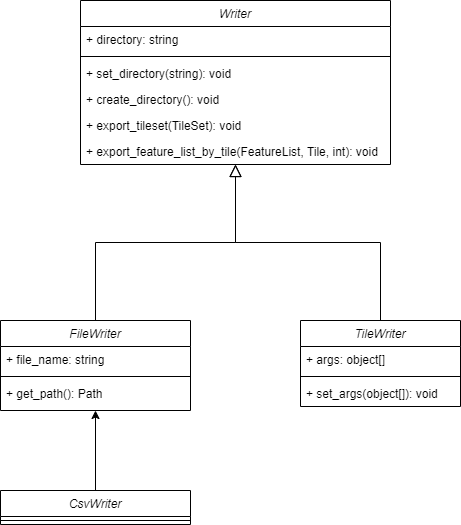

The diagram above was exported from draw.io. Its source (the exported page's mxGraphModel, read from the mxfile embedded in the PNG):
<mxGraphModel dx="711" dy="813" grid="1" gridSize="10" guides="1" tooltips="1" connect="1" arrows="1" fold="1" page="1" pageScale="1" pageWidth="827" pageHeight="1169" math="0" shadow="0">
  <root>
    <mxCell id="WIyWlLk6GJQsqaUBKTNV-0" />
    <mxCell id="WIyWlLk6GJQsqaUBKTNV-1" parent="WIyWlLk6GJQsqaUBKTNV-0" />
    <mxCell id="zkfFHV4jXpPFQw0GAbJ--0" value="Writer" style="swimlane;fontStyle=2;align=center;verticalAlign=top;childLayout=stackLayout;horizontal=1;startSize=26;horizontalStack=0;resizeParent=1;resizeLast=0;collapsible=1;marginBottom=0;rounded=0;shadow=0;strokeWidth=1;" parent="WIyWlLk6GJQsqaUBKTNV-1" vertex="1">
      <mxGeometry x="220" y="120" width="310" height="164" as="geometry">
        <mxRectangle x="230" y="140" width="160" height="26" as="alternateBounds" />
      </mxGeometry>
    </mxCell>
    <mxCell id="zkfFHV4jXpPFQw0GAbJ--1" value="+ directory: string" style="text;align=left;verticalAlign=top;spacingLeft=4;spacingRight=4;overflow=hidden;rotatable=0;points=[[0,0.5],[1,0.5]];portConstraint=eastwest;" parent="zkfFHV4jXpPFQw0GAbJ--0" vertex="1">
      <mxGeometry y="26" width="310" height="26" as="geometry" />
    </mxCell>
    <mxCell id="zkfFHV4jXpPFQw0GAbJ--4" value="" style="line;html=1;strokeWidth=1;align=left;verticalAlign=middle;spacingTop=-1;spacingLeft=3;spacingRight=3;rotatable=0;labelPosition=right;points=[];portConstraint=eastwest;" parent="zkfFHV4jXpPFQw0GAbJ--0" vertex="1">
      <mxGeometry y="52" width="310" height="8" as="geometry" />
    </mxCell>
    <mxCell id="zRCZS3LzI9z3NhVBTbYc-1" value="+ set_directory(string): void" style="text;align=left;verticalAlign=top;spacingLeft=4;spacingRight=4;overflow=hidden;rotatable=0;points=[[0,0.5],[1,0.5]];portConstraint=eastwest;rounded=0;shadow=0;html=0;" parent="zkfFHV4jXpPFQw0GAbJ--0" vertex="1">
      <mxGeometry y="60" width="310" height="26" as="geometry" />
    </mxCell>
    <mxCell id="zkfFHV4jXpPFQw0GAbJ--5" value="+ create_directory(): void" style="text;align=left;verticalAlign=top;spacingLeft=4;spacingRight=4;overflow=hidden;rotatable=0;points=[[0,0.5],[1,0.5]];portConstraint=eastwest;" parent="zkfFHV4jXpPFQw0GAbJ--0" vertex="1">
      <mxGeometry y="86" width="310" height="26" as="geometry" />
    </mxCell>
    <mxCell id="zRCZS3LzI9z3NhVBTbYc-2" value="+ export_tileset(TileSet): void" style="text;align=left;verticalAlign=top;spacingLeft=4;spacingRight=4;overflow=hidden;rotatable=0;points=[[0,0.5],[1,0.5]];portConstraint=eastwest;" parent="zkfFHV4jXpPFQw0GAbJ--0" vertex="1">
      <mxGeometry y="112" width="310" height="26" as="geometry" />
    </mxCell>
    <mxCell id="zRCZS3LzI9z3NhVBTbYc-3" value="+ export_feature_list_by_tile(FeatureList, Tile, int): void" style="text;align=left;verticalAlign=top;spacingLeft=4;spacingRight=4;overflow=hidden;rotatable=0;points=[[0,0.5],[1,0.5]];portConstraint=eastwest;" parent="zkfFHV4jXpPFQw0GAbJ--0" vertex="1">
      <mxGeometry y="138" width="310" height="26" as="geometry" />
    </mxCell>
    <mxCell id="zkfFHV4jXpPFQw0GAbJ--6" value="FileWriter" style="swimlane;fontStyle=2;align=center;verticalAlign=top;childLayout=stackLayout;horizontal=1;startSize=26;horizontalStack=0;resizeParent=1;resizeLast=0;collapsible=1;marginBottom=0;rounded=0;shadow=0;strokeWidth=1;" parent="WIyWlLk6GJQsqaUBKTNV-1" vertex="1">
      <mxGeometry x="140" y="440" width="190" height="90" as="geometry">
        <mxRectangle x="130" y="380" width="160" height="26" as="alternateBounds" />
      </mxGeometry>
    </mxCell>
    <mxCell id="IdPibu4T2wAxKjmU43FS-0" value="+ file_name: string" style="text;align=left;verticalAlign=top;spacingLeft=4;spacingRight=4;overflow=hidden;rotatable=0;points=[[0,0.5],[1,0.5]];portConstraint=eastwest;" parent="zkfFHV4jXpPFQw0GAbJ--6" vertex="1">
      <mxGeometry y="26" width="190" height="26" as="geometry" />
    </mxCell>
    <mxCell id="zkfFHV4jXpPFQw0GAbJ--9" value="" style="line;html=1;strokeWidth=1;align=left;verticalAlign=middle;spacingTop=-1;spacingLeft=3;spacingRight=3;rotatable=0;labelPosition=right;points=[];portConstraint=eastwest;" parent="zkfFHV4jXpPFQw0GAbJ--6" vertex="1">
      <mxGeometry y="52" width="190" height="8" as="geometry" />
    </mxCell>
    <mxCell id="zkfFHV4jXpPFQw0GAbJ--7" value="+ get_path(): Path" style="text;align=left;verticalAlign=top;spacingLeft=4;spacingRight=4;overflow=hidden;rotatable=0;points=[[0,0.5],[1,0.5]];portConstraint=eastwest;" parent="zkfFHV4jXpPFQw0GAbJ--6" vertex="1">
      <mxGeometry y="60" width="190" height="26" as="geometry" />
    </mxCell>
    <mxCell id="zkfFHV4jXpPFQw0GAbJ--12" value="" style="endArrow=block;endSize=10;endFill=0;shadow=0;strokeWidth=1;rounded=0;edgeStyle=elbowEdgeStyle;elbow=vertical;" parent="WIyWlLk6GJQsqaUBKTNV-1" source="zkfFHV4jXpPFQw0GAbJ--6" target="zkfFHV4jXpPFQw0GAbJ--0" edge="1">
      <mxGeometry width="160" relative="1" as="geometry">
        <mxPoint x="200" y="203" as="sourcePoint" />
        <mxPoint x="200" y="203" as="targetPoint" />
      </mxGeometry>
    </mxCell>
    <mxCell id="zRCZS3LzI9z3NhVBTbYc-10" value="TileWriter" style="swimlane;fontStyle=2;align=center;verticalAlign=top;childLayout=stackLayout;horizontal=1;startSize=26;horizontalStack=0;resizeParent=1;resizeLast=0;collapsible=1;marginBottom=0;rounded=0;shadow=0;strokeWidth=1;" parent="WIyWlLk6GJQsqaUBKTNV-1" vertex="1">
      <mxGeometry x="440" y="440" width="160" height="86" as="geometry">
        <mxRectangle x="130" y="380" width="160" height="26" as="alternateBounds" />
      </mxGeometry>
    </mxCell>
    <mxCell id="IdPibu4T2wAxKjmU43FS-1" value="+ args: object[]" style="text;align=left;verticalAlign=top;spacingLeft=4;spacingRight=4;overflow=hidden;rotatable=0;points=[[0,0.5],[1,0.5]];portConstraint=eastwest;" parent="zRCZS3LzI9z3NhVBTbYc-10" vertex="1">
      <mxGeometry y="26" width="160" height="26" as="geometry" />
    </mxCell>
    <mxCell id="zRCZS3LzI9z3NhVBTbYc-11" value="" style="line;html=1;strokeWidth=1;align=left;verticalAlign=middle;spacingTop=-1;spacingLeft=3;spacingRight=3;rotatable=0;labelPosition=right;points=[];portConstraint=eastwest;" parent="zRCZS3LzI9z3NhVBTbYc-10" vertex="1">
      <mxGeometry y="52" width="160" height="8" as="geometry" />
    </mxCell>
    <mxCell id="IdPibu4T2wAxKjmU43FS-2" value="+ set_args(object[]): void" style="text;align=left;verticalAlign=top;spacingLeft=4;spacingRight=4;overflow=hidden;rotatable=0;points=[[0,0.5],[1,0.5]];portConstraint=eastwest;" parent="zRCZS3LzI9z3NhVBTbYc-10" vertex="1">
      <mxGeometry y="60" width="160" height="26" as="geometry" />
    </mxCell>
    <mxCell id="zRCZS3LzI9z3NhVBTbYc-16" value="" style="endArrow=block;endSize=10;endFill=0;shadow=0;strokeWidth=1;rounded=0;edgeStyle=elbowEdgeStyle;elbow=vertical;exitX=0.5;exitY=0;exitDx=0;exitDy=0;" parent="WIyWlLk6GJQsqaUBKTNV-1" source="zRCZS3LzI9z3NhVBTbYc-10" target="zkfFHV4jXpPFQw0GAbJ--0" edge="1">
      <mxGeometry width="160" relative="1" as="geometry">
        <mxPoint x="310" y="520" as="sourcePoint" />
        <mxPoint x="314.43000000000006" y="596.28" as="targetPoint" />
      </mxGeometry>
    </mxCell>
    <mxCell id="4" style="edgeStyle=none;html=1;entryX=0.5;entryY=1;entryDx=0;entryDy=0;" edge="1" parent="WIyWlLk6GJQsqaUBKTNV-1" source="0" target="zkfFHV4jXpPFQw0GAbJ--6">
      <mxGeometry relative="1" as="geometry" />
    </mxCell>
    <mxCell id="0" value="CsvWriter" style="swimlane;fontStyle=2;align=center;verticalAlign=top;childLayout=stackLayout;horizontal=1;startSize=26;horizontalStack=0;resizeParent=1;resizeLast=0;collapsible=1;marginBottom=0;rounded=0;shadow=0;strokeWidth=1;" vertex="1" parent="WIyWlLk6GJQsqaUBKTNV-1">
      <mxGeometry x="140" y="610" width="190" height="34" as="geometry">
        <mxRectangle x="130" y="380" width="160" height="26" as="alternateBounds" />
      </mxGeometry>
    </mxCell>
    <mxCell id="2" value="" style="line;html=1;strokeWidth=1;align=left;verticalAlign=middle;spacingTop=-1;spacingLeft=3;spacingRight=3;rotatable=0;labelPosition=right;points=[];portConstraint=eastwest;" vertex="1" parent="0">
      <mxGeometry y="26" width="190" height="8" as="geometry" />
    </mxCell>
  </root>
</mxGraphModel>